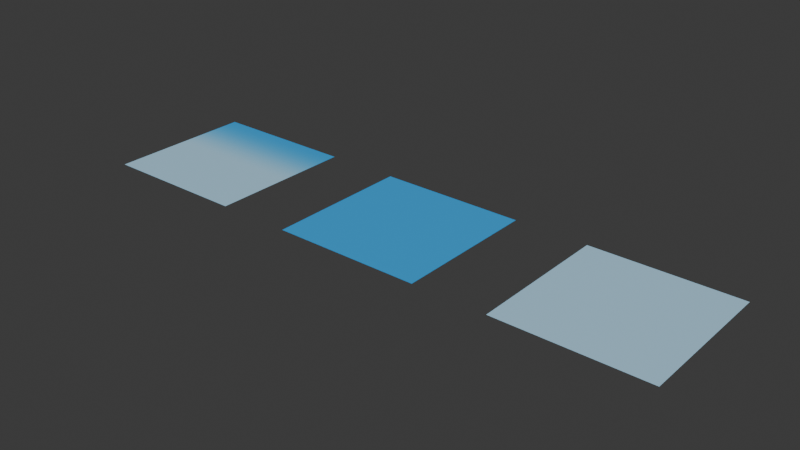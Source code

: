 # Source: ReferenceSky.blend  (saved by Blender 5.2.45; exported with 4.5.12 LTS)
import bpy
from mathutils import Matrix  # noqa: F401  (used for matrix-valued properties, if any)

bpy.ops.wm.read_factory_settings(use_empty=True)
scene = bpy.context.scene
scene.name = 'Scene'

# ---- collections
col_collection = bpy.data.collections.new('Collection'); scene.collection.children.link(col_collection)

# ---- images (referenced by path relative to the original .blend; pixels are not part of the script)
import os
ASSET_DIR = os.environ.get("B2B_ASSET_DIR", "")  # directory of the original .blend (textures are referenced by path, not embedded)
HERE = os.path.dirname(os.path.abspath(__file__))  # packed textures are extracted next to this script under _unpacked/

def load_image(name, relpath, width, height, colorspace="sRGB"):
    """Load a texture the original file referenced (path relative to the .blend, or extracted next to this script)."""
    p = next((c for c in (os.path.join(HERE, relpath), os.path.join(ASSET_DIR, relpath)) if relpath and os.path.exists(c)), "")
    if p:
        img = bpy.data.images.load(p, check_existing=True)
        img.name = name
    else:  # same state as the original file: an image datablock whose file is absent (Cycles renders it pink)
        img = bpy.data.images.new(name, width, height)
        img.source = "FILE"
        img.filepath = "//" + (relpath or name)
    img.colorspace_settings.name = colorspace
    return img
img_skyside = load_image('SkySide', '_unpacked/SkySide.12f9ff80.png', 512, 512, 'sRGB')
img_skytop = load_image('SkyTop', '_unpacked/SkyTop.92d6c41b.png', 512, 512, 'sRGB')
img_skybottom = load_image('SkyBottom', '_unpacked/SkyBottom.fccadb8f.png', 512, 512, 'sRGB')

# ---- materials (node trees are filled in below, after node groups)
mat_skyside = bpy.data.materials.new('SkySide')
mat_skytop = bpy.data.materials.new('SkyTop')
mat_skybottom = bpy.data.materials.new('SkyBottom')

# ---- material node trees
mat_skyside.use_nodes = True; mat_skyside.node_tree.nodes.clear()
_N = mat_skyside.node_tree.nodes; _L = mat_skyside.node_tree.links
n0 = _N.new('ShaderNodeBsdfPrincipled'); n0.name = 'Principled BSDF'; n0.location = (-200, 100)
n0.inputs[10].default_value = 0.005
n1 = _N.new('ShaderNodeOutputMaterial'); n1.name = 'Material Output'; n1.location = (200, 100)
n2 = _N.new('ShaderNodeTexImage'); n2.name = 'Image Texture'; n2.location = (0, 0)
n2.image = img_skyside
_L.new(n0.outputs[0], n1.inputs[0])
_L.new(n2.outputs[0], n0.inputs[0])
n1.is_active_output = True
mat_skytop.use_nodes = True; mat_skytop.node_tree.nodes.clear()
_N = mat_skytop.node_tree.nodes; _L = mat_skytop.node_tree.links
n0 = _N.new('ShaderNodeBsdfPrincipled'); n0.name = 'Principled BSDF'; n0.location = (-200, 100)
n0.inputs[10].default_value = 0.005
n1 = _N.new('ShaderNodeOutputMaterial'); n1.name = 'Material Output'; n1.location = (200, 100)
n2 = _N.new('ShaderNodeTexImage'); n2.name = 'Image Texture'; n2.location = (0, 0)
n2.image = img_skytop
_L.new(n0.outputs[0], n1.inputs[0])
_L.new(n2.outputs[0], n0.inputs[0])
n1.is_active_output = True
mat_skybottom.use_nodes = True; mat_skybottom.node_tree.nodes.clear()
_N = mat_skybottom.node_tree.nodes; _L = mat_skybottom.node_tree.links
n0 = _N.new('ShaderNodeBsdfPrincipled'); n0.name = 'Principled BSDF'; n0.location = (-200, 100)
n0.inputs[10].default_value = 0.005
n1 = _N.new('ShaderNodeOutputMaterial'); n1.name = 'Material Output'; n1.location = (200, 100)
n2 = _N.new('ShaderNodeTexImage'); n2.name = 'Image Texture'; n2.location = (0, 0)
n2.image = img_skybottom
_L.new(n0.outputs[0], n1.inputs[0])
_L.new(n2.outputs[0], n0.inputs[0])
n1.is_active_output = True

# ---- world
world_world = bpy.data.worlds.new('World'); scene.world = world_world
world_world.use_nodes = True; world_world.node_tree.nodes.clear()
_N = world_world.node_tree.nodes; _L = world_world.node_tree.links
n0 = _N.new('ShaderNodeOutputWorld'); n0.name = 'World Output'; n0.location = (200, 100)
n1 = _N.new('ShaderNodeBackground'); n1.name = 'Background'; n1.location = (-200, 100)
n1.inputs[0].default_value = (0.05088, 0.05088, 0.05088, 1.0)
_L.new(n1.outputs[0], n0.inputs[0])
n0.is_active_output = True
world_world.color = (0.05088, 0.05088, 0.05088)
world_world.sun_shadow_jitter_overblur = 0.0

# ---- meshes
me_skyside = bpy.data.meshes.new('SkySide')
me_skyside.from_pydata([(-1.0, -1.0, 0.0), (1.0, -1.0, 0.0), (-1.0, 1.0, 0.0), (1.0, 1.0, 0.0)], [], [(0, 1, 3, 2)])
_uv = me_skyside.uv_layers.new(name='UVMap')
_uv.uv.foreach_set('vector', [0.0, 0.0, 1.0, 0.0, 1.0, 1.0, 0.0, 1.0])
me_skyside.materials.append(mat_skyside)
me_skyside.update()
me_skytop = bpy.data.meshes.new('SkyTop')
me_skytop.from_pydata([(-1.0, -1.0, 0.0), (1.0, -1.0, 0.0), (-1.0, 1.0, 0.0), (1.0, 1.0, 0.0)], [], [(0, 1, 3, 2)])
_uv = me_skytop.uv_layers.new(name='UVMap')
_uv.uv.foreach_set('vector', [0.0, 0.0, 1.0, 0.0, 1.0, 1.0, 0.0, 1.0])
me_skytop.materials.append(mat_skytop)
me_skytop.update()
me_skybottom = bpy.data.meshes.new('SkyBottom')
me_skybottom.from_pydata([(-1.0, -1.0, 0.0), (1.0, -1.0, 0.0), (-1.0, 1.0, 0.0), (1.0, 1.0, 0.0)], [], [(0, 1, 3, 2)])
_uv = me_skybottom.uv_layers.new(name='UVMap')
_uv.uv.foreach_set('vector', [0.0, 0.0, 1.0, 0.0, 1.0, 1.0, 0.0, 1.0])
me_skybottom.materials.append(mat_skybottom)
me_skybottom.update()

# ---- objects
ob_skyside = bpy.data.objects.new('SkySide', me_skyside)
ob_skytop = bpy.data.objects.new('SkyTop', me_skytop)
ob_skybottom = bpy.data.objects.new('SkyBottom', me_skybottom)

# ---- transforms, parenting, visibility, modifiers, constraints
ob_skyside.location = (0.0, 0.0, 0.0)
ob_skytop.location = (3.0, 0.0, 0.0)
ob_skybottom.location = (6.0, 0.0, 0.0)

# ---- collection membership
col_collection.objects.link(ob_skyside)
col_collection.objects.link(ob_skytop)
col_collection.objects.link(ob_skybottom)

# ---- scene / render settings (as saved in the file)
scene.frame_start = 1; scene.frame_end = 250; scene.frame_set(1)
scene.render.engine = 'BLENDER_EEVEE_NEXT'
scene.render.bake_bias = 0.0
scene.render.bake_samples = 0
scene.render.compositor_device = 'GPU'
scene.eevee.use_volume_custom_range = False
scene.eevee.fast_gi_thickness_near = 0.1
scene.eevee.fast_gi_thickness_far = 0.0
scene.eevee.ray_tracing_options.screen_trace_thickness = 0.1
bpy.context.view_layer.update()

# ---- added for rendering (the .blend has no active camera and no usable light): camera, sun
cam_auto = bpy.data.cameras.new('AutoCamera')
cam_auto.lens = 50.0
cam_auto.sensor_width = 36.0
cam_auto.clip_end = 1000.0
ob_auto_camera = bpy.data.objects.new('AutoCamera', cam_auto)
scene.collection.objects.link(ob_auto_camera)
ob_auto_camera.location = (10.6296, -9.15552, 6.10368)
ob_auto_camera.rotation_euler = (1.09748, -7.21219e-08, 0.694738)
scene.camera = ob_auto_camera
light_auto_sun = bpy.data.lights.new('AutoSun', 'SUN')
light_auto_sun.energy = 3.0
light_auto_sun.angle = 0.0523599
ob_auto_sun = bpy.data.objects.new('AutoSun', light_auto_sun)
scene.collection.objects.link(ob_auto_sun)
ob_auto_sun.rotation_euler = (0.872665, 0.174533, 0.523599)
bpy.context.view_layer.update()
